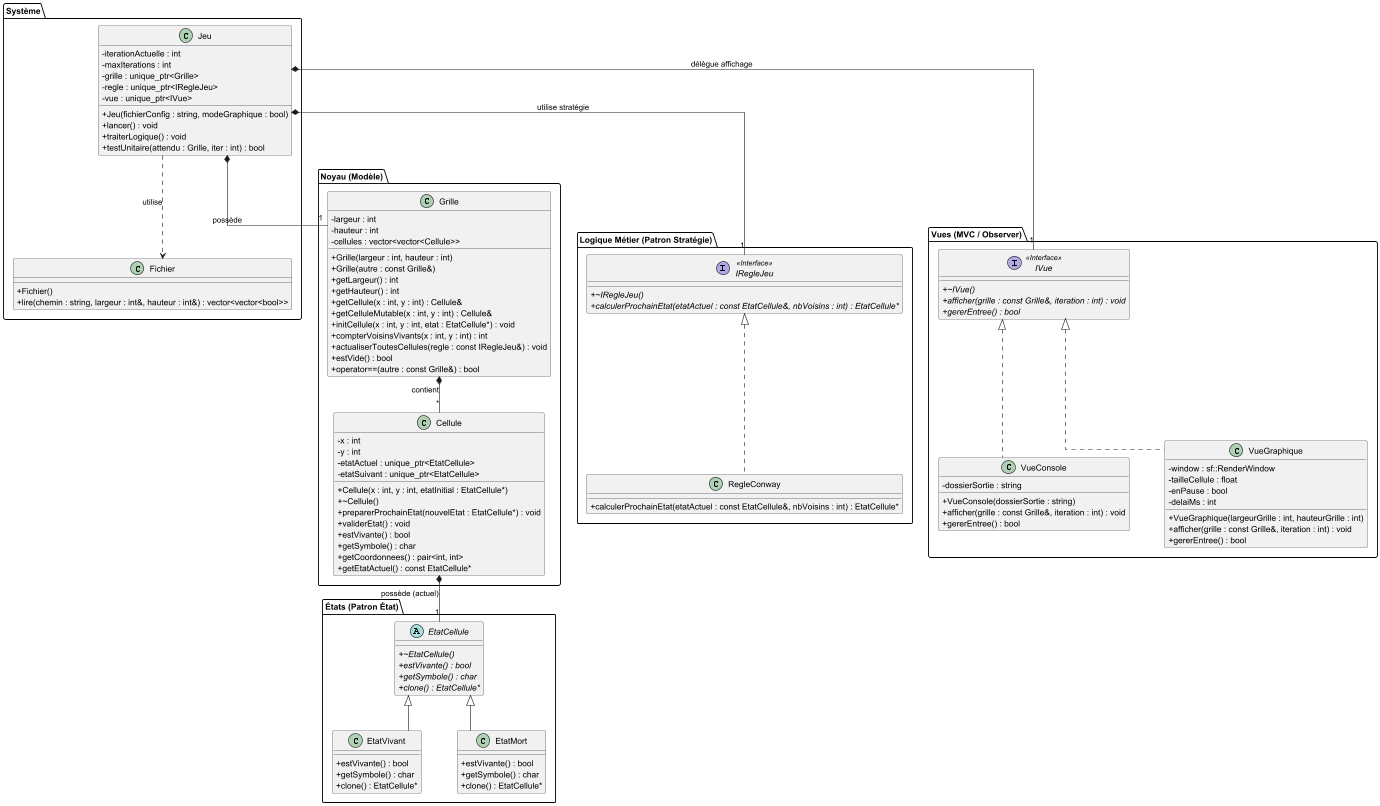

The diagram above was rendered by PlantUML. Its source (embedded in the PNG):
@startuml

' Configuration du style pour ressembler à votre diagramme
skinparam classAttributeIconSize 0
skinparam linetype ortho
skinparam nodesep 60
skinparam ranksep 60

package "Système" {
    class Jeu {
        - iterationActuelle : int
        - maxIterations : int
        - grille : unique_ptr<Grille>
        - regle : unique_ptr<IRegleJeu>
        - vue : unique_ptr<IVue>
        + Jeu(fichierConfig : string, modeGraphique : bool)
        + lancer() : void
        + traiterLogique() : void
        + testUnitaire(attendu : Grille, iter : int) : bool
    }

    class Fichier {
        + Fichier()
        + lire(chemin : string, largeur : int&, hauteur : int&) : vector<vector<bool>>
    }
}

package "Noyau (Modèle)" {
    class Grille {
        - largeur : int
        - hauteur : int
        - cellules : vector<vector<Cellule>>
        + Grille(largeur : int, hauteur : int)
        + Grille(autre : const Grille&)
        + getLargeur() : int
        + getHauteur() : int
        + getCellule(x : int, y : int) : Cellule&
        + getCelluleMutable(x : int, y : int) : Cellule&
        + initCellule(x : int, y : int, etat : EtatCellule*) : void
        + compterVoisinsVivants(x : int, y : int) : int
        + actualiserToutesCellules(regle : const IRegleJeu&) : void
        + estVide() : bool
        + operator==(autre : const Grille&) : bool
    }

    class Cellule {
        - x : int
        - y : int
        - etatActuel : unique_ptr<EtatCellule>
        - etatSuivant : unique_ptr<EtatCellule>
        + Cellule(x : int, y : int, etatInitial : EtatCellule*)
        + ~Cellule()
        + preparerProchainEtat(nouvelEtat : EtatCellule*) : void
        + validerEtat() : void
        + estVivante() : bool
        + getSymbole() : char
        + getCoordonnees() : pair<int, int>
        + getEtatActuel() : const EtatCellule*
    }
}

package "Logique Métier (Patron Stratégie)" {
    interface IRegleJeu <<Interface>> {
        + {abstract} ~IRegleJeu()
        + {abstract} calculerProchainEtat(etatActuel : const EtatCellule&, nbVoisins : int) : EtatCellule*
    }

    class RegleConway {
        + calculerProchainEtat(etatActuel : const EtatCellule&, nbVoisins : int) : EtatCellule*
    }
}

package "Vues (MVC / Observer)" {
    interface IVue <<Interface>> {
        + {abstract} ~IVue()
        + {abstract} afficher(grille : const Grille&, iteration : int) : void
        + {abstract} gererEntree() : bool
    }

    class VueConsole {
        - dossierSortie : string
        + VueConsole(dossierSortie : string)
        + afficher(grille : const Grille&, iteration : int) : void
        + gererEntree() : bool
    }

    class VueGraphique {
        - window : sf::RenderWindow
        - tailleCellule : float
        - enPause : bool
        - delaiMs : int
        + VueGraphique(largeurGrille : int, hauteurGrille : int)
        + afficher(grille : const Grille&, iteration : int) : void
        + gererEntree() : bool
    }
}

package "États (Patron État)" {
    abstract class EtatCellule {
        + {abstract} ~EtatCellule()
        + {abstract} estVivante() : bool
        + {abstract} getSymbole() : char
        + {abstract} clone() : EtatCellule*
    }

    class EtatVivant {
        + estVivante() : bool
        + getSymbole() : char
        + clone() : EtatCellule*
    }

    class EtatMort {
        + estVivante() : bool
        + getSymbole() : char
        + clone() : EtatCellule*
    }
}

' Relations
Jeu *-- "1" Grille : possède
Jeu *-- "1" IRegleJeu : utilise stratégie
Jeu *-- "1" IVue : délègue affichage
Jeu ..> Fichier : utilise

Grille *-- "*" Cellule : contient

Cellule *-- "1" EtatCellule : possède (actuel)

IRegleJeu <|.. RegleConway
IVue <|.. VueConsole
IVue <|.. VueGraphique

EtatCellule <|-- EtatVivant
EtatCellule <|-- EtatMort

@enduml